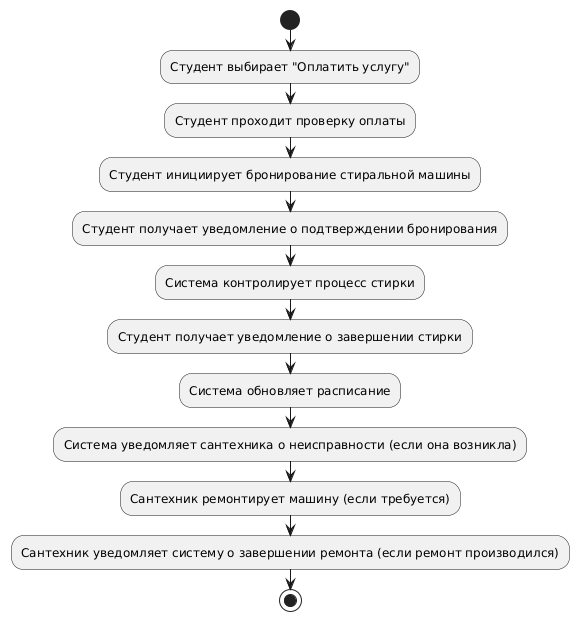

The diagram above was rendered by PlantUML. Its source (embedded in the PNG):
@startuml
start
:Студент выбирает "Оплатить услугу";
:Студент проходит проверку оплаты;
:Студент инициирует бронирование стиральной машины;
:Студент получает уведомление о подтверждении бронирования;
:Система контролирует процесс стирки;
:Студент получает уведомление о завершении стирки;
:Система обновляет расписание;
:Система уведомляет сантехника о неисправности (если она возникла);
:Сантехник ремонтирует машину (если требуется);
:Сантехник уведомляет систему о завершении ремонта (если ремонт производился);
stop
@enduml